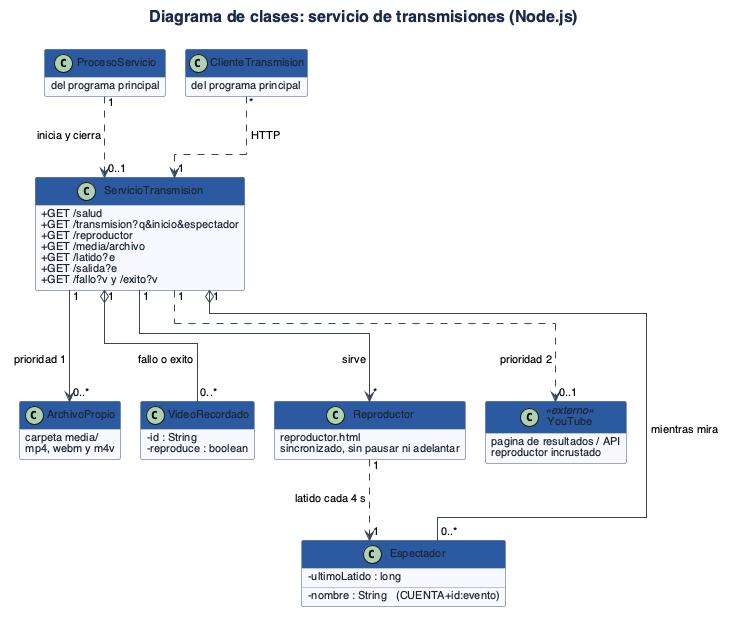

The diagram above was rendered by PlantUML. Its source (embedded in the PNG):
@startuml
!include estilo.iuml
title Diagrama de clases: servicio de transmisiones (Node.js)

class ServicioTransmision {
  +GET /salud
  +GET /transmision?q&inicio&espectador
  +GET /reproductor
  +GET /media/archivo
  +GET /latido?e
  +GET /salida?e
  +GET /fallo?v y /exito?v
}

class Espectador {
  -nombre : String   (CUENTA+id:evento)
  -ultimoLatido : long
}

class VideoRecordado {
  -id : String
  -reproduce : boolean
}

class ArchivoPropio {
  carpeta media/
  mp4, webm y m4v
}

class Reproductor {
  reproductor.html
  sincronizado, sin pausar ni adelantar
}

class ClienteTransmision {
  del programa principal
}

class ProcesoServicio {
  del programa principal
}

class YouTube <<externo>> {
  pagina de resultados / API
  reproductor incrustado
}

ServicioTransmision "1" o-- "0..*" Espectador : mientras mira
ServicioTransmision "1" o-- "0..*" VideoRecordado : fallo o exito
ServicioTransmision "1" --> "0..*" ArchivoPropio : prioridad 1
ServicioTransmision "1" ..> "0..1" YouTube : prioridad 2
ServicioTransmision "1" --> "*" Reproductor : sirve
Reproductor "1" ..> "1" Espectador : latido cada 4 s
ClienteTransmision "*" ..> "1" ServicioTransmision : HTTP
ProcesoServicio "1" ..> "0..1" ServicioTransmision : inicia y cierra
@enduml